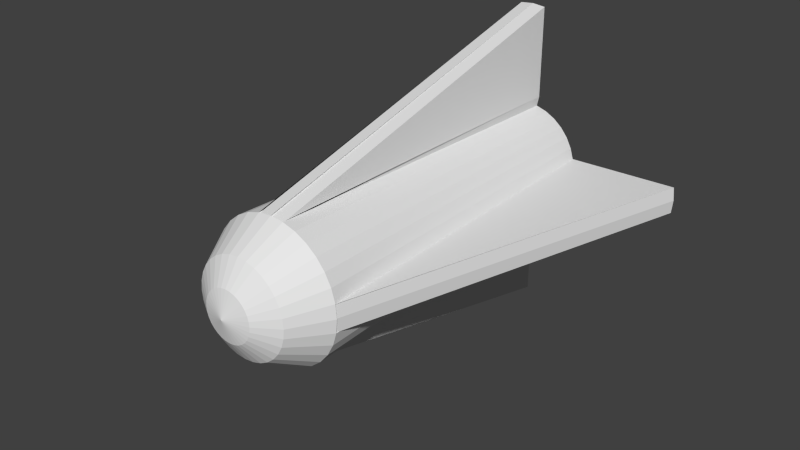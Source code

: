 # Source: misil.blend  (saved by Blender 2.70.0; exported with 4.5.12 LTS)
import bpy
from mathutils import Matrix  # noqa: F401  (used for matrix-valued properties, if any)

bpy.ops.wm.read_factory_settings(use_empty=True)
scene = bpy.context.scene
scene.name = 'Scene'

# ---- collections
col_collection_1 = bpy.data.collections.new('Collection 1'); scene.collection.children.link(col_collection_1)

# ---- world
world_world = bpy.data.worlds.new('World'); scene.world = world_world
world_world.color = (0.05088, 0.05088, 0.05088)
world_world.use_sun_shadow = False
world_world.sun_shadow_jitter_overblur = 0.0
world_world.cycles.sampling_method = 'MANUAL'
world_world.cycles.sample_map_resolution = 256

# ---- meshes
me_cylinder_000 = bpy.data.meshes.new('Cylinder.000')
me_cylinder_000.from_pydata([(-0.5102, -1.341, -9.934e-08), (-0.434, 1.341, -9.354e-08), (-0.5004, -1.341, -0.09953), (-0.4256, 1.341, -0.08466), (-0.4713, -1.341, -0.1952), (-0.4009, 1.341, -0.1661), (-0.4242, -1.341, -0.2834), (-0.3608, 1.341, -0.2411), (-0.3608, -1.341, -0.3608), (-0.3069, 1.341, -0.3069), (-0.2834, -1.341, -0.4242), (-0.2411, 1.341, -0.3608), (-0.1952, -1.341, -0.4713), (-0.1661, 1.341, -0.4009), (-0.09953, -1.341, -0.5004), (-0.08466, 1.341, -0.4256), (-8.441e-08, 1.341, -0.434), (0.09953, -1.341, -0.5004), (0.08466, 1.341, -0.4256), (0.1952, -1.341, -0.4713), (0.1661, 1.341, -0.4009), (0.2834, -1.341, -0.4242), (0.2411, 1.341, -0.3608), (0.3608, -1.341, -0.3608), (0.3069, 1.341, -0.3069), (0.4242, -1.341, -0.2834), (0.3608, 1.341, -0.2411), (0.4713, -1.341, -0.1952), (0.4009, 1.341, -0.1661), (0.5004, -1.341, -0.09953), (0.4256, 1.341, -0.08466), (0.5102, -1.341, 2.656e-07), (0.434, 1.341, 2.168e-07), (0.5004, -1.341, 0.09953), (0.4256, 1.341, 0.08466), (0.4713, -1.341, 0.1952), (0.4009, 1.341, 0.1661), (0.4242, -1.341, 0.2834), (0.3608, 1.341, 0.2411), (0.3608, -1.341, 0.3608), (0.3068, 1.341, 0.3069), (0.2834, -1.341, 0.4242), (0.2411, 1.341, 0.3608), (0.1952, -1.341, 0.4713), (0.1661, 1.341, 0.4009), (0.08466, 1.341, 0.4256), (-6.397e-07, 1.341, 0.434), (-0.08466, 1.341, 0.4256), (-0.1952, -1.341, 0.4713), (-0.1661, 1.341, 0.4009), (-0.2834, -1.341, 0.4242), (-0.2411, 1.341, 0.3608), (-0.3608, -1.341, 0.3607), (-0.3069, 1.341, 0.3068), (-0.4242, -1.341, 0.2834), (-0.3608, 1.341, 0.2411), (-0.4713, -1.341, 0.1952), (-0.4009, 1.341, 0.1661), (-0.5004, -1.341, 0.09953), (-0.4256, 1.341, 0.08466), (-0.3509, -1.617, 1.454e-08), (-0.3441, -1.617, -0.06845), (-0.3242, -1.617, -0.1343), (-0.2917, -1.617, -0.1949), (-0.2481, -1.617, -0.2481), (-0.1949, -1.617, -0.2917), (-0.1343, -1.617, -0.3242), (-0.06845, -1.617, -0.3441), (6.385e-08, -1.617, -0.3509), (0.06845, -1.617, -0.3441), (0.1343, -1.617, -0.3242), (0.1949, -1.617, -0.2917), (0.2481, -1.617, -0.2481), (0.2917, -1.617, -0.1949), (0.3242, -1.617, -0.1343), (0.3441, -1.617, -0.06845), (0.3509, -1.617, 2.655e-07), (0.3441, -1.617, 0.06845), (0.3242, -1.617, 0.1343), (0.2917, -1.617, 0.1949), (0.2481, -1.617, 0.2481), (0.1949, -1.617, 0.2917), (0.1343, -1.617, 0.3242), (0.06845, -1.617, 0.3441), (-3.851e-07, -1.617, 0.3509), (-0.06845, -1.617, 0.3441), (-0.1343, -1.617, 0.3242), (-0.1949, -1.617, 0.2917), (-0.2481, -1.617, 0.2481), (-0.2917, -1.617, 0.1949), (-0.3242, -1.617, 0.1343), (-0.3441, -1.617, 0.06845), (-0.1843, -1.727, 6.711e-08), (-0.1808, -1.727, -0.03596), (-0.1703, -1.727, -0.07054), (-0.1533, -1.727, -0.1024), (-0.1303, -1.727, -0.1303), (-0.1024, -1.727, -0.1533), (-0.07054, -1.727, -0.1703), (-0.03596, -1.727, -0.1808), (-2.99e-08, -1.727, -0.1843), (0.03596, -1.727, -0.1808), (0.07054, -1.727, -0.1703), (0.1024, -1.727, -0.1533), (0.1303, -1.727, -0.1303), (0.1533, -1.727, -0.1024), (0.1703, -1.727, -0.07054), (0.1808, -1.727, -0.03596), (0.1843, -1.727, 1.989e-07), (0.1808, -1.727, 0.03596), (0.1703, -1.727, 0.07054), (0.1533, -1.727, 0.1024), (0.1303, -1.727, 0.1303), (0.1024, -1.727, 0.1533), (0.07054, -1.727, 0.1703), (0.03596, -1.727, 0.1808), (-2.657e-07, -1.727, 0.1843), (-0.03596, -1.727, 0.1808), (-0.07054, -1.727, 0.1703), (-0.1024, -1.727, 0.1533), (-0.1303, -1.727, 0.1303), (-0.1533, -1.727, 0.1024), (-0.1703, -1.727, 0.07054), (-0.1808, -1.727, 0.03596), (-1.106e-07, -1.778, 8.79e-08), (0.09953, 1.341, 0.5004), (-4.775e-07, -1.341, 0.5102), (-7.064e-07, 1.341, 0.5102), (-0.09953, 1.341, -0.5004), (-5.36e-08, 1.341, -0.5102), (0.09953, 1.341, -0.5004), (0.09953, -1.341, 0.5004), (1.752e-07, -1.341, -0.5102), (-0.09953, 1.341, 0.5004), (-0.09953, -1.341, 0.5004), (-1.463e-06, 1.341, 1.193), (-0.09953, 1.341, 1.183), (-0.09953, -1.341, 0.4921), (0.09953, -1.341, 0.4921), (0.09953, 1.341, 1.183), (-1.099e-06, -1.341, 0.5019), (-0.09953, -1.341, -0.5075), (-0.09953, 1.341, -1.138), (-2.733e-08, 1.341, -1.147), (7.884e-08, -1.341, -0.5173), (0.09953, 1.341, -1.138), (0.09953, -1.341, -0.5075), (0.4918, -1.341, -0.09953), (1.254, 1.341, -0.09953), (0.5016, -1.341, 4.92e-07), (1.264, 1.341, 6.404e-07), (0.4918, -1.341, 0.09953), (1.254, 1.341, 0.09953), (-0.5159, -1.341, -1.005e-07), (-1.165, 1.341, -2.269e-07), (-0.5061, -1.341, -0.09953), (-1.155, 1.341, -0.09953), (-0.5061, -1.341, 0.09953), (-1.155, 1.341, 0.09953)], [], [(0, 58, 157, 153), (2, 3, 5, 4), (4, 5, 7, 6), (6, 7, 9, 8), (8, 9, 11, 10), (10, 11, 13, 12), (12, 13, 15, 14), (17, 18, 20, 19), (19, 20, 22, 21), (21, 22, 24, 23), (23, 24, 26, 25), (25, 26, 28, 27), (27, 28, 30, 29), (32, 34, 152, 150), (34, 33, 151, 152), (33, 34, 36, 35), (35, 36, 38, 37), (37, 38, 40, 39), (39, 40, 42, 41), (41, 42, 44, 43), (48, 49, 51, 50), (50, 51, 53, 52), (52, 53, 55, 54), (54, 55, 57, 56), (3, 1, 59, 57, 55, 53, 51, 49, 47, 46, 45, 44, 42, 40, 38, 36, 34, 32, 30, 28, 26, 24, 22, 20, 18, 16, 15, 13, 11, 9, 7, 5), (59, 1, 154, 158), (56, 57, 59, 58), (86, 87, 119, 118), (21, 23, 72, 71), (6, 8, 64, 63), (27, 29, 75, 74), (52, 54, 89, 88), (33, 35, 78, 77), (12, 14, 67, 66), (58, 0, 60, 91), (39, 41, 81, 80), (17, 19, 70, 69), (2, 4, 62, 61), (23, 25, 73, 72), (48, 50, 87, 86), (8, 10, 65, 64), (29, 31, 76, 75), (54, 56, 90, 89), (35, 37, 79, 78), (0, 2, 61, 60), (41, 43, 82, 81), (19, 21, 71, 70), (4, 6, 63, 62), (25, 27, 74, 73), (50, 52, 88, 87), (31, 33, 77, 76), (10, 12, 66, 65), (56, 58, 91, 90), (37, 39, 80, 79), (64, 65, 97, 96), (75, 76, 108, 107), (84, 85, 117, 116), (62, 63, 95, 94), (73, 74, 106, 105), (82, 83, 115, 114), (60, 61, 93, 92), (71, 72, 104, 103), (91, 60, 92, 123), (80, 81, 113, 112), (69, 70, 102, 101), (89, 90, 122, 121), (78, 79, 111, 110), (67, 68, 100, 99), (87, 88, 120, 119), (76, 77, 109, 108), (65, 66, 98, 97), (85, 86, 118, 117), (63, 64, 96, 95), (74, 75, 107, 106), (83, 84, 116, 115), (61, 62, 94, 93), (72, 73, 105, 104), (81, 82, 114, 113), (70, 71, 103, 102), (90, 91, 123, 122), (79, 80, 112, 111), (68, 69, 101, 100), (88, 89, 121, 120), (77, 78, 110, 109), (66, 67, 99, 98), (120, 121, 124), (109, 110, 124), (98, 99, 124), (118, 119, 124), (96, 97, 124), (107, 108, 124), (116, 117, 124), (94, 95, 124), (105, 106, 124), (114, 115, 124), (92, 93, 124), (103, 104, 124), (123, 92, 124), (112, 113, 124), (101, 102, 124), (121, 122, 124), (110, 111, 124), (99, 100, 124), (119, 120, 124), (108, 109, 124), (97, 98, 124), (117, 118, 124), (95, 96, 124), (106, 107, 124), (115, 116, 124), (93, 94, 124), (104, 105, 124), (113, 114, 124), (102, 103, 124), (122, 123, 124), (111, 112, 124), (100, 101, 124), (45, 46, 127, 125), (16, 18, 130, 129), (15, 16, 129, 128), (133, 134, 137, 136), (147, 148, 150, 149), (149, 150, 152, 151), (33, 31, 149, 151), (30, 32, 150, 148), (31, 29, 147, 149), (29, 30, 148, 147), (153, 154, 156, 155), (157, 158, 154, 153), (58, 59, 158, 157), (3, 2, 155, 156), (1, 3, 156, 154), (2, 0, 153, 155), (43, 44, 45, 131), (46, 126, 127), (134, 47, 49, 48), (43, 131, 83, 82), (134, 48, 86, 85), (131, 126, 84, 83), (14, 132, 68, 67), (126, 134, 85, 84), (132, 17, 69, 68), (131, 45, 125), (131, 125, 139, 138), (125, 127, 135, 139), (138, 139, 135, 140), (140, 135, 136, 137), (47, 134, 133), (46, 47, 133, 127), (18, 17, 130), (14, 15, 128), (130, 17, 146, 145), (17, 132, 144, 146), (127, 126, 140, 135), (126, 131, 138, 140), (134, 126, 140, 137), (127, 133, 136, 135), (141, 142, 143, 144), (144, 143, 145, 146), (129, 130, 145, 143), (132, 129, 143, 144), (132, 14, 141, 144), (128, 129, 143, 142), (14, 128, 142, 141)])
me_cylinder_000.use_remesh_preserve_volume = False
me_cylinder_000.use_remesh_preserve_attributes = False
me_cylinder_000.use_mirror_vertex_groups = False
me_cylinder_000.update()

# ---- objects
ob_misil1 = bpy.data.objects.new('misil1', me_cylinder_000)

# ---- transforms, parenting, visibility, modifiers, constraints
ob_misil1.location = (0.0, 0.0, 0.0)
ob_misil1.lineart.crease_threshold = 0.0

# ---- collection membership
col_collection_1.objects.link(ob_misil1)

# ---- scene / render settings (as saved in the file)
scene.frame_start = 1; scene.frame_end = 250; scene.frame_set(1)
scene.render.engine = 'BLENDER_EEVEE_NEXT'
scene.render.resolution_percentage = 50
scene.render.dither_intensity = 0.0
scene.cycles.use_denoising = False
scene.cycles.samples = 10
scene.cycles.sampling_pattern = 'TABULATED_SOBOL'
scene.cycles.light_sampling_threshold = 0.0
scene.cycles.use_adaptive_sampling = False
scene.cycles.use_light_tree = False
scene.cycles.blur_glossy = 0.0
scene.cycles.volume_bounces = 1
scene.cycles.pixel_filter_type = 'GAUSSIAN'
scene.cycles.sample_clamp_indirect = 0.0
scene.view_settings.view_transform = 'Standard'
bpy.context.view_layer.update()

# ---- added for rendering (the .blend has no active camera and no usable light): camera, sun
cam_auto = bpy.data.cameras.new('AutoCamera')
cam_auto.lens = 50.0
cam_auto.sensor_width = 36.0
cam_auto.clip_end = 1000.0
ob_auto_camera = bpy.data.objects.new('AutoCamera', cam_auto)
scene.collection.objects.link(ob_auto_camera)
ob_auto_camera.location = (4.29993, -5.31909, 3.42317)
ob_auto_camera.rotation_euler = (1.09748, -7.21219e-08, 0.694738)
scene.camera = ob_auto_camera
light_auto_sun = bpy.data.lights.new('AutoSun', 'SUN')
light_auto_sun.energy = 3.0
light_auto_sun.angle = 0.0523599
ob_auto_sun = bpy.data.objects.new('AutoSun', light_auto_sun)
scene.collection.objects.link(ob_auto_sun)
ob_auto_sun.rotation_euler = (0.872665, 0.174533, 0.523599)
bpy.context.view_layer.update()
